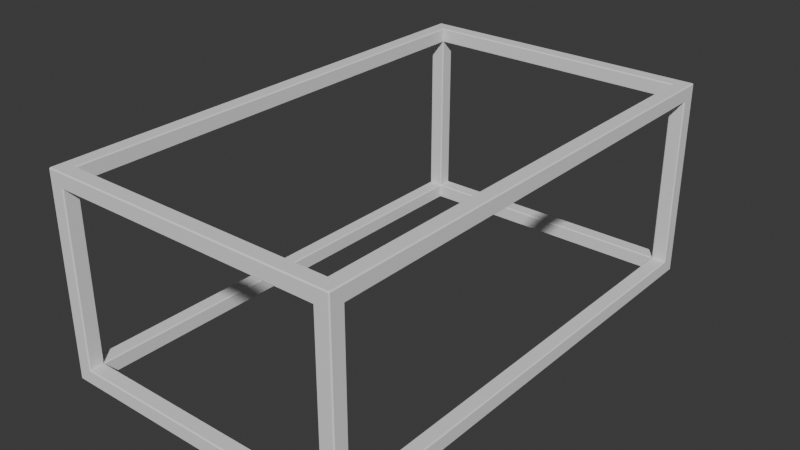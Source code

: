 # Source: table-slat-metal-feet.blend  (saved by Blender 4.4.32; exported with 4.5.12 LTS)
import bpy
from mathutils import Matrix  # noqa: F401  (used for matrix-valued properties, if any)

bpy.ops.wm.read_factory_settings(use_empty=True)
scene = bpy.context.scene
scene.name = 'Scene'

# ---- collections
col_collection = bpy.data.collections.new('Collection'); scene.collection.children.link(col_collection)

# ---- world
world_world = bpy.data.worlds.new('World'); scene.world = world_world
world_world.use_nodes = True; world_world.node_tree.nodes.clear()
_N = world_world.node_tree.nodes; _L = world_world.node_tree.links
n0 = _N.new('ShaderNodeOutputWorld'); n0.name = 'World Output'; n0.location = (300, 300)
n1 = _N.new('ShaderNodeBackground'); n1.name = 'Background'; n1.location = (10, 300)
n1.inputs[0].default_value = (0.05088, 0.05088, 0.05088, 1.0)
_L.new(n1.outputs[0], n0.inputs[0])
n0.is_active_output = True
world_world.color = (0.05088, 0.05088, 0.05088)
world_world.sun_shadow_jitter_overblur = 0.0

# ---- meshes
me_cube_001 = bpy.data.meshes.new('Cube.001')
me_cube_001.from_pydata([(-0.098, -0.498, -0.5), (-0.098, -0.5, -0.498), (-0.1, -0.498, -0.498), (-0.098, -0.498, -0.1), (-0.1, -0.498, -0.102), (-0.098, -0.5, -0.102), (-0.098, 0.498, -0.5), (-0.1, 0.498, -0.498), (-0.098, 0.5, -0.498), (-0.098, 0.498, -0.1), (-0.098, 0.5, -0.102), (-0.1, 0.498, -0.102), (0.498, -0.498, -0.5), (0.5, -0.498, -0.498), (0.498, -0.5, -0.498), (0.498, -0.498, -0.1), (0.498, -0.5, -0.102), (0.5, -0.498, -0.102), (0.498, 0.498, -0.5), (0.498, 0.5, -0.498), (0.5, 0.498, -0.498), (0.498, 0.498, -0.1), (0.5, 0.498, -0.102), (0.498, 0.5, -0.102), (-0.098, -0.4513, -0.5), (-0.1, -0.4513, -0.498), (-0.1, 0.4513, -0.498), (-0.098, 0.4513, -0.5), (-0.098, 0.4513, -0.1), (-0.1, 0.4513, -0.102), (-0.1, -0.4513, -0.102), (-0.098, -0.4513, -0.1), (0.498, 0.4513, -0.5), (0.5, 0.4513, -0.498), (0.5, -0.4513, -0.498), (0.498, -0.4513, -0.5), (0.498, -0.4513, -0.1), (0.5, -0.4513, -0.102), (0.5, 0.4513, -0.102), (0.498, 0.4513, -0.1), (-0.098, -0.5, -0.1487), (-0.1, -0.498, -0.1487), (-0.1, -0.498, -0.4513), (-0.098, -0.5, -0.4513), (-0.098, 0.5, -0.4513), (-0.1, 0.498, -0.4513), (-0.1, 0.498, -0.1487), (-0.098, 0.5, -0.1487), (0.498, 0.5, -0.1487), (0.5, 0.498, -0.1487), (0.5, 0.498, -0.4513), (0.498, 0.5, -0.4513), (0.498, -0.5, -0.4513), (0.5, -0.498, -0.4513), (0.5, -0.498, -0.1487), (0.498, -0.5, -0.1487), (0.498, 0.47, -0.47), (0.5, 0.472, -0.472), (0.5, 0.472, -0.128), (0.498, 0.47, -0.13), (0.5, -0.472, -0.128), (0.498, -0.47, -0.13), (0.5, -0.472, -0.472), (0.498, -0.47, -0.47), (-0.098, -0.47, -0.47), (-0.1, -0.472, -0.472), (-0.1, -0.472, -0.128), (-0.098, -0.47, -0.13), (-0.1, 0.472, -0.128), (-0.098, 0.47, -0.13), (-0.1, 0.472, -0.472), (-0.098, 0.47, -0.47), (-0.05133, 0.498, -0.5), (-0.05133, 0.5, -0.498), (0.4513, 0.5, -0.498), (0.4513, 0.498, -0.5), (0.4513, 0.498, -0.1), (0.4513, 0.5, -0.102), (-0.05133, 0.5, -0.102), (-0.05133, 0.498, -0.1), (0.4513, -0.498, -0.5), (0.4513, -0.5, -0.498), (-0.05133, -0.5, -0.498), (-0.05133, -0.498, -0.5), (-0.05133, -0.498, -0.1), (-0.05133, -0.5, -0.102), (0.4513, -0.5, -0.102), (0.4513, -0.498, -0.1), (0.47, 0.47, -0.102), (0.472, 0.472, -0.1), (-0.072, 0.472, -0.1), (-0.07, 0.47, -0.102), (-0.072, -0.472, -0.1), (-0.07, -0.47, -0.102), (0.472, -0.472, -0.1), (0.47, -0.47, -0.102), (-0.07, 0.47, -0.498), (-0.072, 0.472, -0.5), (0.472, 0.472, -0.5), (0.47, 0.47, -0.498), (0.472, -0.472, -0.5), (0.47, -0.47, -0.498), (-0.072, -0.472, -0.5), (-0.07, -0.47, -0.498), (-0.07, -0.498, -0.47), (-0.072, -0.5, -0.472), (0.472, -0.5, -0.472), (0.47, -0.498, -0.47), (0.472, -0.5, -0.128), (0.47, -0.498, -0.13), (-0.072, -0.5, -0.128), (-0.07, -0.498, -0.13), (0.47, 0.498, -0.47), (0.472, 0.5, -0.472), (-0.072, 0.5, -0.472), (-0.07, 0.498, -0.47), (-0.072, 0.5, -0.128), (-0.07, 0.498, -0.13), (0.472, 0.5, -0.128), (0.47, 0.498, -0.13), (-0.07, 0.47, -0.472), (-0.07, 0.472, -0.47), (-0.072, 0.47, -0.47), (-0.072, -0.47, -0.47), (-0.07, -0.472, -0.47), (-0.07, -0.47, -0.472), (-0.072, 0.47, -0.13), (-0.07, 0.472, -0.13), (-0.07, 0.47, -0.128), (-0.07, -0.47, -0.128), (-0.07, -0.472, -0.13), (-0.072, -0.47, -0.13), (0.47, -0.472, -0.13), (0.47, -0.47, -0.128), (0.472, -0.47, -0.13), (0.47, 0.47, -0.128), (0.47, 0.472, -0.13), (0.472, 0.47, -0.13), (0.47, -0.472, -0.47), (0.472, -0.47, -0.47), (0.47, -0.47, -0.472), (0.472, 0.47, -0.47), (0.47, 0.472, -0.47), (0.47, 0.47, -0.472)], [], [(36, 94, 87, 15), (74, 113, 51, 19), (79, 9, 28, 90), (82, 105, 43, 1), (68, 29, 11, 46), (2, 42, 65, 25), (34, 62, 53, 13), (100, 35, 12, 80), (60, 37, 17, 54), (92, 31, 3, 84), (62, 34, 33, 57), (75, 18, 32, 98), (55, 16, 86, 108), (41, 66, 65, 42), (26, 70, 45, 7), (41, 4, 30, 66), (14, 52, 106, 81), (118, 77, 23, 48), (47, 10, 78, 116), (70, 26, 25, 65), (49, 22, 38, 58), (21, 76, 89, 39), (8, 44, 114, 73), (94, 36, 39, 89), (37, 60, 58, 38), (137, 141, 56, 59), (29, 68, 66, 30), (31, 92, 90, 28), (35, 100, 98, 32), (102, 24, 27, 97), (20, 50, 57, 33), (49, 58, 57, 50), (68, 46, 45, 70), (60, 54, 53, 62), (131, 123, 64, 67), (113, 74, 73, 114), (110, 40, 43, 105), (47, 116, 114, 44), (118, 48, 51, 113), (55, 108, 106, 52), (110, 85, 5, 40), (143, 120, 96, 99), (138, 124, 104, 107), (89, 76, 79, 90), (81, 106, 105, 82), (77, 118, 116, 78), (128, 135, 88, 91), (112, 115, 121, 142), (108, 86, 85, 110), (87, 94, 92, 84), (75, 98, 97, 72), (100, 80, 83, 102), (6, 72, 97, 27), (115, 117, 127, 121), (119, 112, 142, 136), (132, 138, 107, 109), (139, 134, 61, 63), (124, 130, 111, 104), (130, 132, 109, 111), (140, 143, 99, 101), (134, 137, 59, 61), (126, 131, 67, 69), (129, 128, 91, 93), (117, 119, 136, 127), (141, 139, 63, 56), (122, 126, 69, 71), (123, 122, 71, 64), (133, 129, 93, 95), (135, 133, 95, 88), (125, 140, 101, 103), (120, 125, 103, 96), (0, 1, 2), (3, 4, 5), (6, 7, 8), (9, 10, 11), (12, 13, 14), (15, 16, 17), (18, 19, 20), (21, 22, 23), (120, 121, 122), (123, 124, 125), (126, 127, 128), (129, 130, 131), (132, 133, 134), (135, 136, 137), (138, 139, 140), (141, 142, 143), (37, 38, 39, 36), (29, 30, 31, 28), (25, 26, 27, 24), (33, 34, 35, 32), (24, 0, 2, 25), (26, 7, 6, 27), (11, 29, 28, 9), (3, 31, 30, 4), (32, 18, 20, 33), (34, 13, 12, 35), (17, 37, 36, 15), (21, 39, 38, 22), (41, 42, 43, 40), (53, 54, 55, 52), (49, 50, 51, 48), (45, 46, 47, 44), (57, 58, 59, 56), (58, 60, 61, 59), (60, 62, 63, 61), (62, 57, 56, 63), (65, 66, 67, 64), (66, 68, 69, 67), (68, 70, 71, 69), (70, 65, 64, 71), (40, 5, 4, 41), (42, 2, 1, 43), (7, 45, 44, 8), (10, 47, 46, 11), (50, 20, 19, 51), (48, 23, 22, 49), (13, 53, 52, 14), (16, 55, 54, 17), (89, 90, 91, 88), (90, 92, 93, 91), (92, 94, 95, 93), (94, 89, 88, 95), (97, 98, 99, 96), (98, 100, 101, 99), (100, 102, 103, 101), (102, 97, 96, 103), (73, 74, 75, 72), (81, 82, 83, 80), (77, 78, 79, 76), (85, 86, 87, 84), (105, 106, 107, 104), (106, 108, 109, 107), (108, 110, 111, 109), (110, 105, 104, 111), (113, 114, 115, 112), (114, 116, 117, 115), (116, 118, 119, 117), (118, 113, 112, 119), (72, 6, 8, 73), (74, 19, 18, 75), (76, 21, 23, 77), (78, 10, 9, 79), (14, 81, 80, 12), (0, 83, 82, 1), (84, 3, 5, 85), (86, 16, 15, 87), (122, 123, 125, 120), (124, 138, 140, 125), (139, 141, 143, 140), (142, 121, 120, 143), (138, 132, 134, 139), (133, 135, 137, 134), (136, 142, 141, 137), (128, 129, 131, 126), (130, 124, 123, 131), (121, 127, 126, 122), (132, 130, 129, 133), (127, 136, 135, 128), (24, 102, 83, 0)])
_uv = me_cube_001.uv_layers.new(name='UVMap')
_uv.uv.foreach_set('vector', [0.6258, 0.7375, 0.6362, 0.7388, 0.6375, 0.7492, 0.6256, 0.7494, 0.3758, 0.4875, 0.3862, 0.4888, 0.3875, 0.4992, 0.3756, 0.4994, 0.8625, 0.5008, 0.8744, 0.5006, 0.8742, 0.5125, 0.8638, 0.5112, 0.3758, 0.9875, 0.3862, 0.9888, 0.3875, 0.9992, 0.3756, 0.9994, 0.6138, 0.2388, 0.6242, 0.2375, 0.6244, 0.2494, 0.6125, 0.2492, 0.3756, 0.0005634, 0.3875, 0.0008333, 0.3862, 0.01117, 0.3758, 0.0125, 0.3758, 0.7375, 0.3862, 0.7388, 0.3875, 0.7492, 0.3756, 0.7494, 0.3638, 0.7388, 0.3742, 0.7375, 0.3744, 0.7494, 0.3625, 0.7492, 0.6138, 0.7388, 0.6242, 0.7375, 0.6244, 0.7494, 0.6125, 0.7492, 0.8638, 0.7388, 0.8742, 0.7375, 0.8744, 0.7494, 0.8625, 0.7492, 0.3867, 0.7383, 0.3758, 0.7375, 0.3758, 0.5125, 0.3867, 0.5117, 0.3625, 0.5008, 0.3744, 0.5006, 0.3742, 0.5125, 0.3638, 0.5112, 0.6125, 0.7508, 0.6244, 0.7506, 0.6242, 0.7625, 0.6138, 0.7612, 0.6125, 0.0008333, 0.6149, 0.01167, 0.3851, 0.01167, 0.3875, 0.0008333, 0.3758, 0.2375, 0.3862, 0.2388, 0.3875, 0.2492, 0.3756, 0.2494, 0.6125, 0.0008333, 0.6244, 0.0005634, 0.6242, 0.0125, 0.6138, 0.01117, 0.3756, 0.7506, 0.3875, 0.7508, 0.3862, 0.7612, 0.3758, 0.7625, 0.6138, 0.4888, 0.6242, 0.4875, 0.6244, 0.4994, 0.6125, 0.4992, 0.6125, 0.2508, 0.6244, 0.2506, 0.6242, 0.2625, 0.6138, 0.2612, 0.3867, 0.2383, 0.3758, 0.2375, 0.3758, 0.0125, 0.3867, 0.01168, 0.6125, 0.5008, 0.6244, 0.5006, 0.6242, 0.5125, 0.6138, 0.5112, 0.6256, 0.5006, 0.6375, 0.5008, 0.6362, 0.5112, 0.6258, 0.5125, 0.3756, 0.2506, 0.3875, 0.2508, 0.3862, 0.2612, 0.3758, 0.2625, 0.6367, 0.7383, 0.6258, 0.7375, 0.6258, 0.5125, 0.6367, 0.5117, 0.6242, 0.7375, 0.6133, 0.7383, 0.6133, 0.5117, 0.6242, 0.5125, 0.6125, 0.502, 0.3875, 0.502, 0.3875, 0.5117, 0.6125, 0.5117, 0.6242, 0.2375, 0.6133, 0.2383, 0.6133, 0.01168, 0.6242, 0.0125, 0.8742, 0.7375, 0.8633, 0.7383, 0.8633, 0.5117, 0.8742, 0.5125, 0.3742, 0.7375, 0.3633, 0.7383, 0.3633, 0.5117, 0.3742, 0.5125, 0.1367, 0.7383, 0.1258, 0.7375, 0.1258, 0.5125, 0.1367, 0.5117, 0.3756, 0.5006, 0.3875, 0.5008, 0.3862, 0.5112, 0.3758, 0.5125, 0.6125, 0.5008, 0.6149, 0.5117, 0.3851, 0.5117, 0.3875, 0.5008, 0.6149, 0.2383, 0.6125, 0.2492, 0.3875, 0.2492, 0.3851, 0.2383, 0.6149, 0.7383, 0.6125, 0.7492, 0.3875, 0.7492, 0.3851, 0.7383, 0.6125, 0.8887, 0.3875, 0.8887, 0.3875, 0.07508, 0.6125, 0.07508, 0.3867, 0.4889, 0.3758, 0.4875, 0.3758, 0.2625, 0.3867, 0.2611, 0.6149, 0.9883, 0.6125, 0.9992, 0.3875, 0.9992, 0.3851, 0.9883, 0.6125, 0.2508, 0.6149, 0.2617, 0.3851, 0.2617, 0.3875, 0.2508, 0.6149, 0.4883, 0.6125, 0.4992, 0.3875, 0.4992, 0.3851, 0.4883, 0.6125, 0.7508, 0.6149, 0.7617, 0.3851, 0.7617, 0.3875, 0.7508, 0.6138, 0.9888, 0.6242, 0.9875, 0.6244, 0.9994, 0.6125, 0.9992, 0.3858, 0.502, 0.3708, 0.313, 0.1542, 0.4982, 0.3642, 0.5117, 0.3875, 0.7497, 0.3875, 0.9537, 0.3875, 0.9851, 0.3875, 0.7616, 0.6361, 0.5117, 0.6375, 0.5008, 0.8625, 0.5008, 0.8639, 0.5117, 0.3758, 0.7625, 0.3867, 0.7611, 0.3867, 0.9889, 0.3758, 0.9875, 0.6242, 0.4875, 0.6133, 0.4889, 0.6133, 0.2611, 0.6242, 0.2625, 0.6292, 0.313, 0.6142, 0.502, 0.6358, 0.5117, 0.8458, 0.4983, 0.3875, 0.4884, 0.3875, 0.2649, 0.3875, 0.2963, 0.3875, 0.5003, 0.6133, 0.7611, 0.6242, 0.7625, 0.6242, 0.9875, 0.6133, 0.9889, 0.6375, 0.7492, 0.6361, 0.7383, 0.8639, 0.7383, 0.8625, 0.7492, 0.3625, 0.5008, 0.3639, 0.5117, 0.1361, 0.5117, 0.1375, 0.5008, 0.3639, 0.7383, 0.3625, 0.7492, 0.1375, 0.7492, 0.1361, 0.7383, 0.1256, 0.5006, 0.1375, 0.5008, 0.1362, 0.5112, 0.1258, 0.5125, 0.3875, 0.2649, 0.6125, 0.2649, 0.6125, 0.2963, 0.3875, 0.2963, 0.6125, 0.4884, 0.3875, 0.4884, 0.3875, 0.5003, 0.6125, 0.5003, 0.6125, 0.7497, 0.3875, 0.7497, 0.3875, 0.7616, 0.6125, 0.7616, 0.3875, 0.748, 0.6125, 0.748, 0.6125, 0.7383, 0.3875, 0.7383, 0.3875, 0.9537, 0.6125, 0.9537, 0.6125, 0.9851, 0.3875, 0.9851, 0.6125, 0.9537, 0.6125, 0.7497, 0.6125, 0.7616, 0.6125, 0.9851, 0.3858, 0.748, 0.3858, 0.502, 0.3642, 0.5117, 0.3642, 0.7383, 0.6125, 0.748, 0.6125, 0.502, 0.6125, 0.5117, 0.6125, 0.7383, 0.6125, 0.2947, 0.6125, 0.8887, 0.6125, 0.07508, 0.6125, 0.2416, 0.6292, 0.937, 0.6292, 0.313, 0.8458, 0.4983, 0.8458, 0.7517, 0.6125, 0.2649, 0.6125, 0.4884, 0.6125, 0.5003, 0.6125, 0.2963, 0.3875, 0.502, 0.3875, 0.748, 0.3875, 0.7383, 0.3875, 0.5117, 0.3875, 0.2947, 0.6125, 0.2947, 0.6125, 0.2416, 0.3875, 0.2416, 0.3875, 0.8887, 0.3875, 0.2947, 0.3875, 0.2416, 0.3875, 0.07508, 0.6142, 0.748, 0.6292, 0.937, 0.8458, 0.7517, 0.6358, 0.7383, 0.6142, 0.502, 0.6142, 0.748, 0.6358, 0.7383, 0.6358, 0.5117, 0.3708, 0.937, 0.3858, 0.748, 0.3642, 0.7383, 0.1542, 0.7518, 0.3708, 0.313, 0.3708, 0.937, 0.1542, 0.7518, 0.1542, 0.4982, 0.1256, 0.7494, 0.1255, 0.75, 0.125, 0.7495, 0.625, 0.0005, 0.6244, 0.0005634, 0.6245, 0.0, 0.1256, 0.5006, 0.125, 0.5005, 0.1255, 0.5, 0.625, 0.2505, 0.6244, 0.2506, 0.6245, 0.25, 0.3744, 0.7494, 0.375, 0.7495, 0.3745, 0.75, 0.625, 0.7505, 0.6244, 0.7506, 0.6245, 0.75, 0.3744, 0.5006, 0.3745, 0.5, 0.375, 0.5005, 0.625, 0.5005, 0.6244, 0.5006, 0.6245, 0.5, 0.3708, 0.313, 0.3875, 0.2963, 0.3875, 0.2947, 0.3875, 0.8887, 0.3875, 0.9537, 0.3708, 0.937, 0.6125, 0.2947, 0.6125, 0.2963, 0.6292, 0.313, 0.6292, 0.937, 0.6125, 0.9537, 0.6125, 0.8887, 0.6125, 0.7497, 0.6142, 0.748, 0.6125, 0.748, 0.6142, 0.502, 0.6125, 0.5003, 0.6125, 0.502, 0.3875, 0.7497, 0.3875, 0.748, 0.3858, 0.748, 0.3875, 0.502, 0.3875, 0.5003, 0.3858, 0.502, 0.6242, 0.7375, 0.6242, 0.5125, 0.6258, 0.5125, 0.6258, 0.7375, 0.6242, 0.2375, 0.6242, 0.0125, 0.625, 0.0125, 0.625, 0.2375, 0.125, 0.7375, 0.125, 0.5125, 0.1258, 0.5125, 0.1258, 0.7375, 0.3758, 0.5125, 0.3758, 0.7375, 0.3742, 0.7375, 0.3742, 0.5125, 0.1258, 0.7375, 0.1256, 0.7494, 0.125, 0.7495, 0.125, 0.7378, 0.125, 0.5122, 0.125, 0.5005, 0.1256, 0.5006, 0.1258, 0.5125, 0.6244, 0.2494, 0.6242, 0.2375, 0.625, 0.2378, 0.625, 0.2495, 0.625, 0.0005, 0.625, 0.01217, 0.6242, 0.0125, 0.6244, 0.0005634, 0.3742, 0.5125, 0.3744, 0.5006, 0.3756, 0.5006, 0.3758, 0.5125, 0.3758, 0.7375, 0.3756, 0.7494, 0.3744, 0.7494, 0.3742, 0.7375, 0.6244, 0.7494, 0.6242, 0.7375, 0.6258, 0.7375, 0.6256, 0.7494, 0.6256, 0.5006, 0.6258, 0.5125, 0.6242, 0.5125, 0.6244, 0.5006, 0.6125, 0.0008333, 0.3875, 0.0008333, 0.3875, 0.0, 0.6125, 0.0, 0.3875, 0.7492, 0.6125, 0.7492, 0.6125, 0.7508, 0.3875, 0.7508, 0.6125, 0.5008, 0.3875, 0.5008, 0.3875, 0.4992, 0.6125, 0.4992, 0.3875, 0.2492, 0.6125, 0.2492, 0.6125, 0.2508, 0.3875, 0.2508, 0.3851, 0.5117, 0.6149, 0.5117, 0.6125, 0.5117, 0.3875, 0.5117, 0.6133, 0.5117, 0.6133, 0.7383, 0.6125, 0.7383, 0.6125, 0.5117, 0.6149, 0.7383, 0.3851, 0.7383, 0.3875, 0.7383, 0.6125, 0.7383, 0.3867, 0.7383, 0.3867, 0.5117, 0.3875, 0.5117, 0.3875, 0.7383, 0.3851, 0.01167, 0.6149, 0.01167, 0.6125, 0.07508, 0.3875, 0.07508, 0.6133, 0.01168, 0.6133, 0.2383, 0.6125, 0.2416, 0.6125, 0.07508, 0.6149, 0.2383, 0.3851, 0.2383, 0.3875, 0.2416, 0.6125, 0.2416, 0.3867, 0.2383, 0.3867, 0.01168, 0.3875, 0.07508, 0.3875, 0.2416, 0.6128, 0.0, 0.6245, 0.0, 0.6244, 0.0005634, 0.6125, 0.0008333, 0.3875, 0.0008333, 0.3756, 0.0005634, 0.3755, 0.0, 0.3872, 0.0, 0.3756, 0.2494, 0.3875, 0.2492, 0.3875, 0.2508, 0.3756, 0.2506, 0.6244, 0.2506, 0.6125, 0.2508, 0.6125, 0.2492, 0.6244, 0.2494, 0.3875, 0.5008, 0.3756, 0.5006, 0.3756, 0.4994, 0.3875, 0.4992, 0.6125, 0.4992, 0.6244, 0.4994, 0.6244, 0.5006, 0.6125, 0.5008, 0.3756, 0.7494, 0.3875, 0.7492, 0.3875, 0.7508, 0.3756, 0.7506, 0.6244, 0.7506, 0.6125, 0.7508, 0.6125, 0.7492, 0.6244, 0.7494, 0.6361, 0.5117, 0.8639, 0.5117, 0.8458, 0.4983, 0.6358, 0.5117, 0.8633, 0.5117, 0.8633, 0.7383, 0.8458, 0.7517, 0.8458, 0.4983, 0.8639, 0.7383, 0.6361, 0.7383, 0.6358, 0.7383, 0.8458, 0.7517, 0.6367, 0.7383, 0.6367, 0.5117, 0.6358, 0.5117, 0.6358, 0.7383, 0.1361, 0.5117, 0.3639, 0.5117, 0.3642, 0.5117, 0.1542, 0.4982, 0.3633, 0.5117, 0.3633, 0.7383, 0.3642, 0.7383, 0.3642, 0.5117, 0.3639, 0.7383, 0.1361, 0.7383, 0.1542, 0.7518, 0.3642, 0.7383, 0.1367, 0.7383, 0.1367, 0.5117, 0.1542, 0.4982, 0.1542, 0.7518, 0.1375, 0.5, 0.3625, 0.5, 0.3625, 0.5008, 0.1375, 0.5008, 0.3625, 0.75, 0.1375, 0.75, 0.1375, 0.7492, 0.3625, 0.7492, 0.6242, 0.4875, 0.6242, 0.2625, 0.625, 0.2625, 0.625, 0.4875, 0.6242, 0.9875, 0.6242, 0.7625, 0.625, 0.7625, 0.625, 0.9875, 0.3867, 0.9889, 0.3867, 0.7611, 0.3875, 0.7616, 0.3875, 0.9851, 0.3851, 0.7617, 0.6149, 0.7617, 0.6125, 0.7616, 0.3875, 0.7616, 0.6133, 0.7611, 0.6133, 0.9889, 0.6125, 0.9851, 0.6125, 0.7616, 0.6149, 0.9883, 0.3851, 0.9883, 0.3875, 0.9851, 0.6125, 0.9851, 0.3867, 0.4889, 0.3867, 0.2611, 0.3875, 0.2649, 0.3875, 0.4884, 0.3851, 0.2617, 0.6149, 0.2617, 0.6125, 0.2649, 0.3875, 0.2649, 0.6133, 0.2611, 0.6133, 0.4889, 0.6125, 0.4884, 0.6125, 0.2649, 0.6149, 0.4883, 0.3851, 0.4883, 0.3875, 0.4884, 0.6125, 0.4884, 0.1375, 0.5008, 0.1256, 0.5006, 0.1255, 0.5, 0.1372, 0.5, 0.3628, 0.5, 0.3745, 0.5, 0.3744, 0.5006, 0.3625, 0.5008, 0.625, 0.4878, 0.625, 0.4995, 0.6244, 0.4994, 0.6242, 0.4875, 0.6242, 0.2625, 0.6244, 0.2506, 0.625, 0.2505, 0.625, 0.2622, 0.3745, 0.75, 0.3628, 0.75, 0.3625, 0.7492, 0.3744, 0.7494, 0.1256, 0.7494, 0.1375, 0.7492, 0.1372, 0.75, 0.1255, 0.75, 0.625, 0.9878, 0.625, 0.9995, 0.6244, 0.9994, 0.6242, 0.9875, 0.6242, 0.7625, 0.6244, 0.7506, 0.625, 0.7505, 0.625, 0.7622, 0.3875, 0.2947, 0.3875, 0.8887, 0.3708, 0.937, 0.3708, 0.313, 0.3875, 0.9537, 0.3875, 0.7497, 0.3858, 0.748, 0.3708, 0.937, 0.3875, 0.748, 0.3875, 0.502, 0.3858, 0.502, 0.3858, 0.748, 0.3875, 0.5003, 0.3875, 0.2963, 0.3708, 0.313, 0.3858, 0.502, 0.3875, 0.7497, 0.6125, 0.7497, 0.6125, 0.748, 0.3875, 0.748, 0.6142, 0.748, 0.6142, 0.502, 0.6125, 0.502, 0.6125, 0.748, 0.6125, 0.5003, 0.3875, 0.5003, 0.3875, 0.502, 0.6125, 0.502, 0.6292, 0.313, 0.6292, 0.937, 0.6125, 0.8887, 0.6125, 0.2947, 0.6125, 0.9537, 0.3875, 0.9537, 0.3875, 0.8887, 0.6125, 0.8887, 0.3875, 0.2963, 0.6125, 0.2963, 0.6125, 0.2947, 0.3875, 0.2947, 0.6125, 0.7497, 0.6125, 0.9537, 0.6292, 0.937, 0.6142, 0.748, 0.6125, 0.2963, 0.6125, 0.5003, 0.6142, 0.502, 0.6292, 0.313, 0.1258, 0.7375, 0.1362, 0.7388, 0.1375, 0.7492, 0.1256, 0.7494])
me_cube_001.update()

# ---- objects
ob_cube = bpy.data.objects.new('Cube', me_cube_001)

# ---- transforms, parenting, visibility, modifiers, constraints
ob_cube.location = (0.0, 0.0, 0.0)

# ---- collection membership
col_collection.objects.link(ob_cube)

# ---- scene / render settings (as saved in the file)
scene.frame_start = 1; scene.frame_end = 250; scene.frame_set(1)
scene.render.engine = 'BLENDER_EEVEE_NEXT'
bpy.context.view_layer.update()

# ---- added for rendering (the .blend has no active camera and no usable light): camera, sun
cam_auto = bpy.data.cameras.new('AutoCamera')
cam_auto.lens = 50.0
cam_auto.sensor_width = 36.0
cam_auto.clip_end = 1000.0
ob_auto_camera = bpy.data.objects.new('AutoCamera', cam_auto)
scene.collection.objects.link(ob_auto_camera)
ob_auto_camera.location = (1.34069, -1.36883, 0.612555)
ob_auto_camera.rotation_euler = (1.09748, -7.21219e-08, 0.694738)
scene.camera = ob_auto_camera
light_auto_sun = bpy.data.lights.new('AutoSun', 'SUN')
light_auto_sun.energy = 3.0
light_auto_sun.angle = 0.0523599
ob_auto_sun = bpy.data.objects.new('AutoSun', light_auto_sun)
scene.collection.objects.link(ob_auto_sun)
ob_auto_sun.rotation_euler = (0.872665, 0.174533, 0.523599)
bpy.context.view_layer.update()
